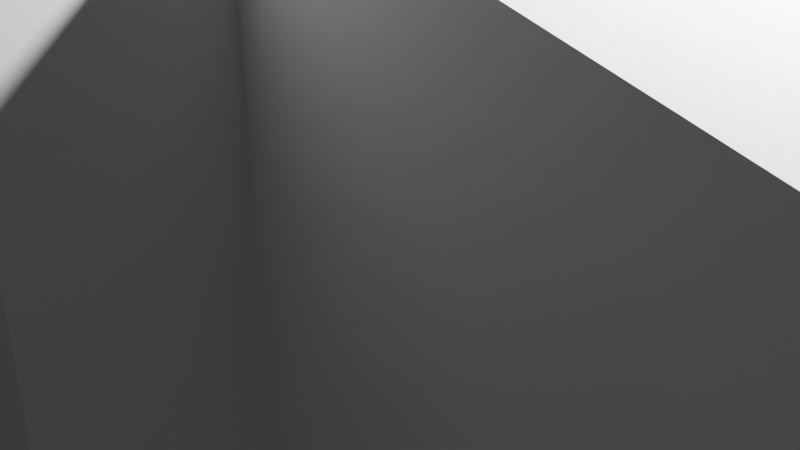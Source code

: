 # Source: Monitor2.blend  (saved by Blender 2.91.10; exported with 4.5.12 LTS)
import bpy
from mathutils import Matrix  # noqa: F401  (used for matrix-valued properties, if any)

bpy.ops.wm.read_factory_settings(use_empty=True)
scene = bpy.context.scene
scene.name = 'Scene'

# ---- collections
col_collection = bpy.data.collections.new('Collection'); scene.collection.children.link(col_collection)

# ---- world
world_world = bpy.data.worlds.new('World'); scene.world = world_world
world_world.use_nodes = True; world_world.node_tree.nodes.clear()
_N = world_world.node_tree.nodes; _L = world_world.node_tree.links
n0 = _N.new('ShaderNodeOutputWorld'); n0.name = 'World Output'; n0.location = (300, 300)
n1 = _N.new('ShaderNodeBackground'); n1.name = 'Background'; n1.location = (10, 300)
n1.inputs[0].default_value = (0.05088, 0.05088, 0.05088, 1.0)
_L.new(n1.outputs[0], n0.inputs[0])
n0.is_active_output = True
world_world.color = (0.05088, 0.05088, 0.05088)
world_world.use_sun_shadow = False
world_world.sun_shadow_jitter_overblur = 0.0

# ---- cameras
cam_camera = bpy.data.cameras.new('Camera')
cam_camera.clip_end = 100.0
cam_camera.ortho_scale = 7.314

# ---- lights
light_light = bpy.data.lights.new('Light', 'POINT')
light_light.transmission_factor = 0.0
light_light.energy = 1000.0
light_light.shadow_soft_size = 0.1
light_light.shadow_maximum_resolution = 0.006
light_light.use_absolute_resolution = True

# ---- meshes
me_w_rfel = bpy.data.meshes.new('Würfel')
me_w_rfel.from_pydata([(-1.0, 0.0, 0.0), (-1.0, 0.0, 4.0), (-1.0, 5.0, 0.0), (-1.0, 5.0, 4.0), (10.0, 0.0, 0.0), (10.0, 0.0, 4.0), (10.0, 5.0, 0.0), (10.0, 5.0, 4.0)], [], [(0, 1, 3, 2), (2, 3, 7, 6), (6, 7, 5, 4), (4, 5, 1, 0), (2, 6, 4, 0), (7, 3, 1, 5)])
_uv = me_w_rfel.uv_layers.new(name='UV-Map')
_uv.uv.foreach_set('vector', [0.4844, 0.6562, 0.4844, 0.6875, 0.4453, 0.6875, 0.4453, 0.6562, 0.4453, 0.6562, 0.4453, 0.6875, 0.3594, 0.6875, 0.3594, 0.6562, 0.6094, 0.6562, 0.6094, 0.6875, 0.5703, 0.6875, 0.5703, 0.6562, 0.5703, 0.6562, 0.5703, 0.6875, 0.4844, 0.6875, 0.4844, 0.6562, 0.4844, 0.6875, 0.4844, 0.7734, 0.5234, 0.7734, 0.5234, 0.6875, 0.4453, 0.7734, 0.4453, 0.6875, 0.4844, 0.6875, 0.4844, 0.7734])
me_w_rfel.use_remesh_fix_poles = True
me_w_rfel.use_remesh_preserve_attributes = False
me_w_rfel.use_mirror_vertex_groups = False
me_w_rfel.update()
me_w_rfel_001 = bpy.data.meshes.new('Würfel.001')
me_w_rfel_001.from_pydata([(3.0, -4.0, -6.0), (3.0, -4.0, 1.0), (3.0, 5.0, -6.0), (3.0, 5.0, 1.0), (25.0, -4.0, -6.0), (25.0, -4.0, 1.0), (25.0, 5.0, -6.0), (25.0, 5.0, 1.0)], [], [(0, 1, 3, 2), (2, 3, 7, 6), (6, 7, 5, 4), (4, 5, 1, 0), (2, 6, 4, 0), (7, 3, 1, 5)])
_uv = me_w_rfel_001.uv_layers.new(name='UV-Map')
_uv.uv.foreach_set('vector', [0.2422, 0.7734, 0.2422, 0.8281, 0.1719, 0.8281, 0.1719, 0.7734, 0.1719, 0.7734, 0.1719, 0.8281, 0.0, 0.8281, 0.0, 0.7734, 0.4844, 0.7734, 0.4844, 0.8281, 0.4141, 0.8281, 0.4141, 0.7734, 0.4141, 0.7734, 0.4141, 0.8281, 0.2422, 0.8281, 0.2422, 0.7734, 0.2422, 0.8281, 0.2422, 1.0, 0.3125, 1.0, 0.3125, 0.8281, 0.1719, 1.0, 0.1719, 0.8281, 0.2422, 0.8281, 0.2422, 1.0])
me_w_rfel_001.use_remesh_fix_poles = True
me_w_rfel_001.use_remesh_preserve_attributes = False
me_w_rfel_001.use_mirror_vertex_groups = False
me_w_rfel_001.update()
me_w_rfel_002 = bpy.data.meshes.new('Würfel.002')
me_w_rfel_002.from_pydata([(0.0, -6.0, -5.0), (0.0, -6.0, 1.0), (0.0, 1.0, -5.0), (0.0, 1.0, 1.0), (10.0, -6.0, -5.0), (10.0, -6.0, 1.0), (10.0, 1.0, -5.0), (10.0, 1.0, 1.0)], [], [(0, 1, 3, 2), (2, 3, 7, 6), (6, 7, 5, 4), (4, 5, 1, 0), (2, 6, 4, 0), (7, 3, 1, 5)])
_uv = me_w_rfel_002.uv_layers.new(name='UV-Map')
_uv.uv.foreach_set('vector', [0.4453, 0.875, 0.4453, 0.9219, 0.3906, 0.9219, 0.3906, 0.875, 0.3906, 0.875, 0.3906, 0.9219, 0.3125, 0.9219, 0.3125, 0.875, 0.5781, 0.875, 0.5781, 0.9219, 0.5234, 0.9219, 0.5234, 0.875, 0.5234, 0.875, 0.5234, 0.9219, 0.4453, 0.9219, 0.4453, 0.875, 0.4453, 0.9219, 0.4453, 1.0, 0.5, 1.0, 0.5, 0.9219, 0.3906, 1.0, 0.3906, 0.9219, 0.4453, 0.9219, 0.4453, 1.0])
me_w_rfel_002.use_remesh_fix_poles = True
me_w_rfel_002.use_remesh_preserve_attributes = False
me_w_rfel_002.use_mirror_vertex_groups = False
me_w_rfel_002.update()
me_w_rfel_003 = bpy.data.meshes.new('Würfel.003')
me_w_rfel_003.from_pydata([(0.0, -3.0, -4.0), (0.0, -3.0, 1.0), (0.0, 2.0, -4.0), (0.0, 2.0, 1.0), (15.0, -3.0, -4.0), (15.0, -3.0, 1.0), (15.0, 2.0, -4.0), (15.0, 2.0, 1.0)], [], [(0, 1, 3, 2), (2, 3, 7, 6), (6, 7, 5, 4), (4, 5, 1, 0), (2, 6, 4, 0), (7, 3, 1, 5)])
_uv = me_w_rfel_003.uv_layers.new(name='UV-Map')
_uv.uv.foreach_set('vector', [0.1562, 0.6172, 0.1562, 0.6562, 0.1172, 0.6562, 0.1172, 0.6172, 0.1172, 0.6172, 0.1172, 0.6562, 0.0, 0.6562, 0.0, 0.6172, 0.3125, 0.6172, 0.3125, 0.6562, 0.2734, 0.6562, 0.2734, 0.6172, 0.2734, 0.6172, 0.2734, 0.6562, 0.1562, 0.6562, 0.1562, 0.6172, 0.1562, 0.6562, 0.1562, 0.7734, 0.1953, 0.7734, 0.1953, 0.6562, 0.1172, 0.7734, 0.1172, 0.6562, 0.1562, 0.6562, 0.1562, 0.7734])
me_w_rfel_003.use_remesh_fix_poles = True
me_w_rfel_003.use_remesh_preserve_attributes = False
me_w_rfel_003.use_mirror_vertex_groups = False
me_w_rfel_003.update()
me_w_rfel_004 = bpy.data.meshes.new('Würfel.004')
me_w_rfel_004.from_pydata([(0.0, 0.0, -3.0), (0.0, 0.0, 0.0), (0.0, 3.0, -3.0), (0.0, 3.0, 0.0), (15.0, 0.0, -3.0), (15.0, 0.0, 0.0), (15.0, 3.0, -3.0), (15.0, 3.0, 0.0)], [], [(0, 1, 3, 2), (2, 3, 7, 6), (6, 7, 5, 4), (4, 5, 1, 0), (2, 6, 4, 0), (7, 3, 1, 5)])
_uv = me_w_rfel_004.uv_layers.new(name='UV-Map')
_uv.uv.foreach_set('vector', [0.3359, 0.5938, 0.3359, 0.6172, 0.3125, 0.6172, 0.3125, 0.5938, 0.3125, 0.5938, 0.3125, 0.6172, 0.1953, 0.6172, 0.1953, 0.5938, 0.4766, 0.5938, 0.4766, 0.6172, 0.4531, 0.6172, 0.4531, 0.5938, 0.4531, 0.5938, 0.4531, 0.6172, 0.3359, 0.6172, 0.3359, 0.5938, 0.3359, 0.6172, 0.3359, 0.7344, 0.3594, 0.7344, 0.3594, 0.6172, 0.3125, 0.7344, 0.3125, 0.6172, 0.3359, 0.6172, 0.3359, 0.7344])
me_w_rfel_004.use_remesh_fix_poles = True
me_w_rfel_004.use_remesh_preserve_attributes = False
me_w_rfel_004.use_mirror_vertex_groups = False
me_w_rfel_004.update()
me_w_rfel_005 = bpy.data.meshes.new('Würfel.005')
me_w_rfel_005.from_pydata([(-7.0, 0.0, 0.0), (-7.0, 0.0, 2.0), (-7.0, 1.0, 0.0), (-7.0, 1.0, 2.0), (5.0, 0.0, 0.0), (5.0, 0.0, 2.0), (5.0, 1.0, 0.0), (5.0, 1.0, 2.0)], [], [(0, 1, 3, 2), (2, 3, 7, 6), (6, 7, 5, 4), (4, 5, 1, 0), (2, 6, 4, 0), (7, 3, 1, 5)])
_uv = me_w_rfel_005.uv_layers.new(name='UV-Map')
_uv.uv.foreach_set('vector', [0.1016, 0.5078, 0.1016, 0.5234, 0.09375, 0.5234, 0.09375, 0.5078, 0.09375, 0.5078, 0.09375, 0.5234, 0.0, 0.5234, 0.0, 0.5078, 0.2031, 0.5078, 0.2031, 0.5234, 0.1953, 0.5234, 0.1953, 0.5078, 0.1953, 0.5078, 0.1953, 0.5234, 0.1016, 0.5234, 0.1016, 0.5078, 0.1016, 0.5234, 0.1016, 0.6172, 0.1094, 0.6172, 0.1094, 0.5234, 0.09375, 0.6172, 0.09375, 0.5234, 0.1016, 0.5234, 0.1016, 0.6172])
me_w_rfel_005.use_remesh_fix_poles = True
me_w_rfel_005.use_remesh_preserve_attributes = False
me_w_rfel_005.use_mirror_vertex_groups = False
me_w_rfel_005.update()
me_w_rfel_006 = bpy.data.meshes.new('Würfel.006')
me_w_rfel_006.from_pydata([(1.0, 0.0, 0.0), (1.0, 0.0, 9.0), (1.0, 3.0, 0.0), (1.0, 3.0, 9.0), (4.0, 0.0, 0.0), (4.0, 0.0, 9.0), (4.0, 3.0, 0.0), (4.0, 3.0, 9.0)], [], [(0, 1, 3, 2), (2, 3, 7, 6), (6, 7, 5, 4), (4, 5, 1, 0), (2, 6, 4, 0), (7, 3, 1, 5)])
_uv = me_w_rfel_006.uv_layers.new(name='UV-Map')
_uv.uv.foreach_set('vector', [0.2812, 0.5, 0.2812, 0.5703, 0.2578, 0.5703, 0.2578, 0.5, 0.2578, 0.5, 0.2578, 0.5703, 0.2344, 0.5703, 0.2344, 0.5, 0.3281, 0.5, 0.3281, 0.5703, 0.3047, 0.5703, 0.3047, 0.5, 0.3047, 0.5, 0.3047, 0.5703, 0.2812, 0.5703, 0.2812, 0.5, 0.2812, 0.5703, 0.2812, 0.5938, 0.3047, 0.5938, 0.3047, 0.5703, 0.2578, 0.5938, 0.2578, 0.5703, 0.2812, 0.5703, 0.2812, 0.5938])
me_w_rfel_006.use_remesh_fix_poles = True
me_w_rfel_006.use_remesh_preserve_attributes = False
me_w_rfel_006.use_mirror_vertex_groups = False
me_w_rfel_006.update()
me_w_rfel_007 = bpy.data.meshes.new('Würfel.007')
me_w_rfel_007.from_pydata([(0.0, 0.0, 0.0), (0.0, 0.0, 9.0), (0.0, 3.0, 0.0), (0.0, 3.0, 9.0), (4.0, 0.0, 0.0), (4.0, 0.0, 9.0), (4.0, 3.0, 0.0), (4.0, 3.0, 9.0)], [], [(0, 1, 3, 2), (2, 3, 7, 6), (6, 7, 5, 4), (4, 5, 1, 0), (2, 6, 4, 0), (7, 3, 1, 5)])
_uv = me_w_rfel_007.uv_layers.new(name='UV-Map')
_uv.uv.foreach_set('vector', [0.25, 0.6719, 0.25, 0.7422, 0.2266, 0.7422, 0.2266, 0.6719, 0.2266, 0.6719, 0.2266, 0.7422, 0.1953, 0.7422, 0.1953, 0.6719, 0.3047, 0.6719, 0.3047, 0.7422, 0.2812, 0.7422, 0.2812, 0.6719, 0.2812, 0.6719, 0.2812, 0.7422, 0.25, 0.7422, 0.25, 0.6719, 0.25, 0.7422, 0.25, 0.7734, 0.2734, 0.7734, 0.2734, 0.7422, 0.2266, 0.7734, 0.2266, 0.7422, 0.25, 0.7422, 0.25, 0.7734])
me_w_rfel_007.use_remesh_fix_poles = True
me_w_rfel_007.use_remesh_preserve_attributes = False
me_w_rfel_007.use_mirror_vertex_groups = False
me_w_rfel_007.update()
me_w_rfel_008 = bpy.data.meshes.new('Würfel.008')
me_w_rfel_008.from_pydata([(0.0, 0.0, 0.0), (0.0, 0.0, 9.0), (0.0, 3.0, 0.0), (0.0, 3.0, 9.0), (4.0, 0.0, 0.0), (4.0, 0.0, 9.0), (4.0, 3.0, 0.0), (4.0, 3.0, 9.0)], [], [(0, 1, 3, 2), (2, 3, 7, 6), (6, 7, 5, 4), (4, 5, 1, 0), (2, 6, 4, 0), (7, 3, 1, 5)])
_uv = me_w_rfel_008.uv_layers.new(name='UV-Map')
_uv.uv.foreach_set('vector', [0.05469, 0.6719, 0.05469, 0.7422, 0.03125, 0.7422, 0.03125, 0.6719, 0.03125, 0.6719, 0.03125, 0.7422, 0.0, 0.7422, 0.0, 0.6719, 0.1094, 0.6719, 0.1094, 0.7422, 0.08594, 0.7422, 0.08594, 0.6719, 0.08594, 0.6719, 0.08594, 0.7422, 0.05469, 0.7422, 0.05469, 0.6719, 0.05469, 0.7422, 0.05469, 0.7734, 0.07812, 0.7734, 0.07812, 0.7422, 0.03125, 0.7734, 0.03125, 0.7422, 0.05469, 0.7422, 0.05469, 0.7734])
me_w_rfel_008.use_remesh_fix_poles = True
me_w_rfel_008.use_remesh_preserve_attributes = False
me_w_rfel_008.use_mirror_vertex_groups = False
me_w_rfel_008.update()
me_w_rfel_009 = bpy.data.meshes.new('Würfel.009')
me_w_rfel_009.from_pydata([(1.0, 0.0, 0.0), (1.0, 0.0, 9.0), (1.0, 3.0, 0.0), (1.0, 3.0, 9.0), (4.0, 0.0, 0.0), (4.0, 0.0, 9.0), (4.0, 3.0, 0.0), (4.0, 3.0, 9.0)], [], [(0, 1, 3, 2), (2, 3, 7, 6), (6, 7, 5, 4), (4, 5, 1, 0), (2, 6, 4, 0), (7, 3, 1, 5)])
_uv = me_w_rfel_009.uv_layers.new(name='UV-Map')
_uv.uv.foreach_set('vector', [0.04688, 0.5234, 0.04688, 0.5938, 0.02344, 0.5938, 0.02344, 0.5234, 0.02344, 0.5234, 0.02344, 0.5938, 0.0, 0.5938, 0.0, 0.5234, 0.09375, 0.5234, 0.09375, 0.5938, 0.07031, 0.5938, 0.07031, 0.5234, 0.07031, 0.5234, 0.07031, 0.5938, 0.04688, 0.5938, 0.04688, 0.5234, 0.04688, 0.5938, 0.04688, 0.6172, 0.07031, 0.6172, 0.07031, 0.5938, 0.02344, 0.6172, 0.02344, 0.5938, 0.04688, 0.5938, 0.04688, 0.6172])
me_w_rfel_009.use_remesh_fix_poles = True
me_w_rfel_009.use_remesh_preserve_attributes = False
me_w_rfel_009.use_mirror_vertex_groups = False
me_w_rfel_009.update()
me_w_rfel_010 = bpy.data.meshes.new('Würfel.010')
me_w_rfel_010.from_pydata([(0.0, 0.0, 0.0), (0.0, 0.0, 2.0), (0.0, 3.0, 0.0), (0.0, 3.0, 2.0), (5.0, 0.0, 0.0), (5.0, 0.0, 2.0), (5.0, 3.0, 0.0), (5.0, 3.0, 2.0)], [], [(0, 1, 3, 2), (2, 3, 7, 6), (6, 7, 5, 4), (4, 5, 1, 0), (2, 6, 4, 0), (7, 3, 1, 5)])
_uv = me_w_rfel_010.uv_layers.new(name='UV-Map')
_uv.uv.foreach_set('vector', [0.4766, 0.5234, 0.4766, 0.5391, 0.4531, 0.5391, 0.4531, 0.5234, 0.4531, 0.5234, 0.4531, 0.5391, 0.4141, 0.5391, 0.4141, 0.5234, 0.5391, 0.5234, 0.5391, 0.5391, 0.5156, 0.5391, 0.5156, 0.5234, 0.5156, 0.5234, 0.5156, 0.5391, 0.4766, 0.5391, 0.4766, 0.5234, 0.4766, 0.5391, 0.4766, 0.5781, 0.5, 0.5781, 0.5, 0.5391, 0.4531, 0.5781, 0.4531, 0.5391, 0.4766, 0.5391, 0.4766, 0.5781])
me_w_rfel_010.use_remesh_fix_poles = True
me_w_rfel_010.use_remesh_preserve_attributes = False
me_w_rfel_010.use_mirror_vertex_groups = False
me_w_rfel_010.update()
me_w_rfel_011 = bpy.data.meshes.new('Würfel.011')
me_w_rfel_011.from_pydata([(0.0, 0.0, 0.0), (0.0, 0.0, 2.0), (0.0, 3.0, 0.0), (0.0, 3.0, 2.0), (5.0, 0.0, 0.0), (5.0, 0.0, 2.0), (5.0, 3.0, 0.0), (5.0, 3.0, 2.0)], [], [(0, 1, 3, 2), (2, 3, 7, 6), (6, 7, 5, 4), (4, 5, 1, 0), (2, 6, 4, 0), (7, 3, 1, 5)])
_uv = me_w_rfel_011.uv_layers.new(name='UV-Map')
_uv.uv.foreach_set('vector', [0.3906, 0.5391, 0.3906, 0.5547, 0.3672, 0.5547, 0.3672, 0.5391, 0.3672, 0.5391, 0.3672, 0.5547, 0.3281, 0.5547, 0.3281, 0.5391, 0.4531, 0.5391, 0.4531, 0.5547, 0.4297, 0.5547, 0.4297, 0.5391, 0.4297, 0.5391, 0.4297, 0.5547, 0.3906, 0.5547, 0.3906, 0.5391, 0.3906, 0.5547, 0.3906, 0.5938, 0.4141, 0.5938, 0.4141, 0.5547, 0.3672, 0.5938, 0.3672, 0.5547, 0.3906, 0.5547, 0.3906, 0.5938])
me_w_rfel_011.use_remesh_fix_poles = True
me_w_rfel_011.use_remesh_preserve_attributes = False
me_w_rfel_011.use_mirror_vertex_groups = False
me_w_rfel_011.update()
me_w_rfel_012 = bpy.data.meshes.new('Würfel.012')
me_w_rfel_012.from_pydata([(-2.0, 0.0, 0.0), (-2.0, 0.0, 2.0), (-2.0, 3.0, 0.0), (-2.0, 3.0, 2.0), (5.0, 0.0, 0.0), (5.0, 0.0, 2.0), (5.0, 3.0, 0.0), (5.0, 3.0, 2.0)], [], [(0, 1, 3, 2), (2, 3, 7, 6), (6, 7, 5, 4), (4, 5, 1, 0), (2, 6, 4, 0), (7, 3, 1, 5)])
_uv = me_w_rfel_012.uv_layers.new(name='UV-Map')
_uv.uv.foreach_set('vector', [0.07812, 0.8594, 0.07812, 0.875, 0.05469, 0.875, 0.05469, 0.8594, 0.05469, 0.8594, 0.05469, 0.875, 0.0, 0.875, 0.0, 0.8594, 0.1562, 0.8594, 0.1562, 0.875, 0.1328, 0.875, 0.1328, 0.8594, 0.1328, 0.8594, 0.1328, 0.875, 0.07812, 0.875, 0.07812, 0.8594, 0.07812, 0.875, 0.07812, 0.9297, 0.1016, 0.9297, 0.1016, 0.875, 0.05469, 0.9297, 0.05469, 0.875, 0.07812, 0.875, 0.07812, 0.9297])
me_w_rfel_012.use_remesh_fix_poles = True
me_w_rfel_012.use_remesh_preserve_attributes = False
me_w_rfel_012.use_mirror_vertex_groups = False
me_w_rfel_012.update()
me_w_rfel_013 = bpy.data.meshes.new('Würfel.013')
me_w_rfel_013.from_pydata([(-2.0, 0.0, 0.0), (-2.0, 0.0, 2.0), (-2.0, 3.0, 0.0), (-2.0, 3.0, 2.0), (5.0, 0.0, 0.0), (5.0, 0.0, 2.0), (5.0, 3.0, 0.0), (5.0, 3.0, 2.0)], [], [(0, 1, 3, 2), (2, 3, 7, 6), (6, 7, 5, 4), (4, 5, 1, 0), (2, 6, 4, 0), (7, 3, 1, 5)])
_uv = me_w_rfel_013.uv_layers.new(name='UV-Map')
_uv.uv.foreach_set('vector', [0.07812, 0.9297, 0.07812, 0.9453, 0.05469, 0.9453, 0.05469, 0.9297, 0.05469, 0.9297, 0.05469, 0.9453, 0.0, 0.9453, 0.0, 0.9297, 0.1562, 0.9297, 0.1562, 0.9453, 0.1328, 0.9453, 0.1328, 0.9297, 0.1328, 0.9297, 0.1328, 0.9453, 0.07812, 0.9453, 0.07812, 0.9297, 0.07812, 0.9453, 0.07812, 1.0, 0.1016, 1.0, 0.1016, 0.9453, 0.05469, 1.0, 0.05469, 0.9453, 0.07812, 0.9453, 0.07812, 1.0])
me_w_rfel_013.use_remesh_fix_poles = True
me_w_rfel_013.use_remesh_preserve_attributes = False
me_w_rfel_013.use_mirror_vertex_groups = False
me_w_rfel_013.update()
me_w_rfel_014 = bpy.data.meshes.new('Würfel.014')
me_w_rfel_014.from_pydata([(8.0, 0.0, 0.0), (8.0, 0.0, 1.0), (8.0, 1.0, 0.0), (8.0, 1.0, 1.0), (15.0, 0.0, 0.0), (15.0, 0.0, 1.0), (15.0, 1.0, 0.0), (15.0, 1.0, 1.0)], [], [(0, 1, 3, 2), (2, 3, 7, 6), (6, 7, 5, 4), (4, 5, 1, 0), (2, 6, 4, 0), (7, 3, 1, 5)])
_uv = me_w_rfel_014.uv_layers.new(name='UV-Map')
_uv.uv.foreach_set('vector', [0.1719, 0.5547, 0.1719, 0.5625, 0.1641, 0.5625, 0.1641, 0.5547, 0.1641, 0.5547, 0.1641, 0.5625, 0.1094, 0.5625, 0.1094, 0.5547, 0.2344, 0.5547, 0.2344, 0.5625, 0.2266, 0.5625, 0.2266, 0.5547, 0.2266, 0.5547, 0.2266, 0.5625, 0.1719, 0.5625, 0.1719, 0.5547, 0.1719, 0.5625, 0.1719, 0.6172, 0.1797, 0.6172, 0.1797, 0.5625, 0.1641, 0.6172, 0.1641, 0.5625, 0.1719, 0.5625, 0.1719, 0.6172])
me_w_rfel_014.use_remesh_fix_poles = True
me_w_rfel_014.use_remesh_preserve_attributes = False
me_w_rfel_014.use_mirror_vertex_groups = False
me_w_rfel_014.update()
arm_skelett = bpy.data.armatures.new('Skelett')  # bones are not reproduced
arm_skelett_001 = bpy.data.armatures.new('Skelett.001')  # bones are not reproduced
arm_skelett_002 = bpy.data.armatures.new('Skelett.002')  # bones are not reproduced
arm_skelett_003 = bpy.data.armatures.new('Skelett.003')  # bones are not reproduced
arm_skelett_004 = bpy.data.armatures.new('Skelett.004')  # bones are not reproduced
arm_skelett_005 = bpy.data.armatures.new('Skelett.005')  # bones are not reproduced
arm_skelett_006 = bpy.data.armatures.new('Skelett.006')  # bones are not reproduced
arm_skelett_007 = bpy.data.armatures.new('Skelett.007')  # bones are not reproduced
arm_skelett_008 = bpy.data.armatures.new('Skelett.008')  # bones are not reproduced
arm_skelett_009 = bpy.data.armatures.new('Skelett.009')  # bones are not reproduced
arm_skelett_010 = bpy.data.armatures.new('Skelett.010')  # bones are not reproduced

# ---- objects
ob_cube_001 = bpy.data.objects.new('cube.001', me_w_rfel)
ob_cube_002 = bpy.data.objects.new('cube.002', me_w_rfel_001)
ob_cube_003 = bpy.data.objects.new('cube.003', me_w_rfel_002)
ob_cube_004 = bpy.data.objects.new('cube.004', me_w_rfel_003)
ob_cube_005 = bpy.data.objects.new('cube.005', me_w_rfel_004)
ob_cube_006 = bpy.data.objects.new('cube.006', me_w_rfel_005)
ob_cube_007 = bpy.data.objects.new('cube.007', me_w_rfel_006)
ob_cube_008 = bpy.data.objects.new('cube.008', me_w_rfel_007)
ob_cube_009 = bpy.data.objects.new('cube.009', me_w_rfel_008)
ob_cube_010 = bpy.data.objects.new('cube.010', me_w_rfel_009)
ob_cube_011 = bpy.data.objects.new('cube.011', me_w_rfel_010)
ob_cube_012 = bpy.data.objects.new('cube.012', me_w_rfel_011)
ob_cube_013 = bpy.data.objects.new('cube.013', me_w_rfel_012)
ob_cube_014 = bpy.data.objects.new('cube.014', me_w_rfel_013)
ob_cube = bpy.data.objects.new('cube', me_w_rfel_014)
ob_skelett = bpy.data.objects.new('Skelett', arm_skelett)
ob_skelett_001 = bpy.data.objects.new('Skelett.001', arm_skelett_001)
ob_skelett_002 = bpy.data.objects.new('Skelett.002', arm_skelett_002)
ob_skelett_003 = bpy.data.objects.new('Skelett.003', arm_skelett_003)
ob_skelett_004 = bpy.data.objects.new('Skelett.004', arm_skelett_004)
ob_skelett_005 = bpy.data.objects.new('Skelett.005', arm_skelett_005)
ob_skelett_006 = bpy.data.objects.new('Skelett.006', arm_skelett_006)
ob_skelett_007 = bpy.data.objects.new('Skelett.007', arm_skelett_007)
ob_skelett_008 = bpy.data.objects.new('Skelett.008', arm_skelett_008)
ob_skelett_009 = bpy.data.objects.new('Skelett.009', arm_skelett_009)
ob_skelett_010 = bpy.data.objects.new('Skelett.010', arm_skelett_010)
ob_light = bpy.data.objects.new('Light', light_light)
ob_camera = bpy.data.objects.new('Camera', cam_camera)

# ---- transforms, parenting, visibility, modifiers, constraints
ob_cube_001.parent = ob_skelett_001
ob_cube_001.matrix_parent_inverse = Matrix(((0.5282, -0.0, 0.0, -0.0), (0.0, -0.05782, -0.5251, 2.44), (0.0, 0.5251, -0.05782, -2.135), (-0.0, 0.0, 0.0, 1.0)))
ob_cube_001.location = (-1.271, 9.663, 2.51)
ob_cube_001.rotation_euler = (0.0, -0.2288, -1.571)
ob_cube_001.scale = (0.5034, 0.5034, 0.5034)
ob_cube_001.lineart.crease_threshold = 0.0
_vg = ob_cube_001.vertex_groups.new(name='Bone')
_vg.add([0, 1, 2, 3, 4, 5, 6, 7], 1.0, 'REPLACE')
_m = ob_cube_001.modifiers.new('Skelett', 'ARMATURE')
_m.object = ob_skelett_001
ob_cube_002.parent = ob_skelett_010
ob_cube_002.matrix_parent_inverse = Matrix(((0.2946, -0.0, 0.0, -0.0), (-0.0, 0.2946, -0.0, 0.0), (0.0, -0.0, 0.2946, -1.872), (-0.0, 0.0, -0.0, 1.0)))
ob_cube_002.location = (-0.2653, 5.943, 5.108)
ob_cube_002.rotation_euler = (0.0, -0.0, -1.571)
ob_cube_002.scale = (0.5034, 0.5034, 0.5034)
ob_cube_002.lineart.crease_threshold = 0.0
_vg = ob_cube_002.vertex_groups.new(name='Bone')
_vg.add([0, 1, 2, 3, 4, 5, 6, 7], 1.0, 'REPLACE')
_m = ob_cube_002.modifiers.new('Skelett', 'ARMATURE')
_m.object = ob_skelett_010
ob_cube_003.parent = ob_skelett_002
ob_cube_003.matrix_parent_inverse = Matrix(((0.5085, -0.0, 0.0, -0.0), (0.0, -0.001911, -0.5085, 1.868), (0.0, 0.5085, -0.001911, -0.8862), (-0.0, 0.0, 0.0, 1.0)))
ob_cube_003.location = (1.245, 7.33, 5.137)
ob_cube_003.rotation_euler = (0.0, -0.0, -1.571)
ob_cube_003.scale = (0.5034, 0.5034, 0.5034)
ob_cube_003.lineart.crease_threshold = 0.0
_vg = ob_cube_003.vertex_groups.new(name='Bone')
_vg.add([0, 1, 2, 3, 4, 5, 6, 7], 1.0, 'REPLACE')
_m = ob_cube_003.modifiers.new('Skelett', 'ARMATURE')
_m.object = ob_skelett_002
ob_cube_004.parent = ob_skelett_003
ob_cube_004.matrix_parent_inverse = Matrix(((0.4633, -0.0, 0.0, -0.0), (-0.0, 0.03313, 0.4621, -1.882), (-0.0, -0.4621, 0.03313, -1.666), (0.0, 0.0, -0.0, 1.0)))
ob_cube_004.location = (0.235, -4.125, 5.061)
ob_cube_004.rotation_euler = (0.0, 0.2713, -1.571)
ob_cube_004.scale = (0.5034, 0.5034, 0.5034)
ob_cube_004.lineart.crease_threshold = 0.0
_vg = ob_cube_004.vertex_groups.new(name='Bone')
_vg.add([0, 1, 2, 3, 4, 5, 6, 7], 1.0, 'REPLACE')
_m = ob_cube_004.modifiers.new('Skelett', 'ARMATURE')
_m.object = ob_skelett_003
ob_cube_005.parent = ob_skelett_004
ob_cube_005.matrix_parent_inverse = Matrix(((0.5863, 0.0, 0.0, -0.0), (0.0, -0.1554, 0.5653, -2.738), (-0.0, -0.5653, -0.1554, -4.659), (-0.0, 0.0, -0.0, 1.0)))
ob_cube_005.location = (-0.7735, -9.336, 3.14)
ob_cube_005.rotation_euler = (0.0, 0.1633, -1.571)
ob_cube_005.scale = (0.5034, 0.5034, 0.5034)
ob_cube_005.lineart.crease_threshold = 0.0
_vg = ob_cube_005.vertex_groups.new(name='Bone')
_vg.add([0, 1, 2, 3, 4, 5, 6, 7], 1.0, 'REPLACE')
_m = ob_cube_005.modifiers.new('Skelett', 'ARMATURE')
_m.object = ob_skelett_004
ob_cube_006.parent = ob_skelett_005
ob_cube_006.matrix_parent_inverse = Matrix(((0.5809, -0.0, 0.0, -0.0), (-0.0, 0.01731, 0.5807, -0.4308), (-0.0, -0.5807, 0.01731, -8.259), (0.0, 0.0, -0.0, 1.0)))
ob_cube_006.location = (-0.2732, -18.06, 0.6874)
ob_cube_006.rotation_euler = (0.0, -0.0, -1.571)
ob_cube_006.scale = (0.5034, 0.5034, 0.5034)
ob_cube_006.lineart.crease_threshold = 0.0
_vg = ob_cube_006.vertex_groups.new(name='Bone')
_vg.add([0, 1, 2, 3, 4, 5, 6, 7], 1.0, 'REPLACE')
_m = ob_cube_006.modifiers.new('Skelett', 'ARMATURE')
_m.object = ob_skelett_005
ob_cube_007.parent = ob_skelett_007
ob_cube_007.matrix_parent_inverse = Matrix(((-0.4163, 0.0, 0.432, -2.329), (0.0, 0.6, 0.0, -0.6814), (-0.432, 0.0, -0.4163, 1.176), (-0.0, -0.0, -0.0, 1.0)))
ob_cube_007.location = (-4.407, 2.42, 0.7954)
ob_cube_007.rotation_euler = (-0.5068, -0.0, -1.571)
ob_cube_007.scale = (0.5034, 0.5034, 0.5034)
ob_cube_007.lineart.crease_threshold = 0.0
_vg = ob_cube_007.vertex_groups.new(name='Bone')
_vg.add([0, 1, 2, 3, 4, 5, 6, 7], 1.0, 'REPLACE')
_m = ob_cube_007.modifiers.new('Skelett', 'ARMATURE')
_m.object = ob_skelett_007
ob_cube_008.parent = ob_skelett_009
ob_cube_008.matrix_parent_inverse = Matrix(((-0.405, 0.0, 0.4426, -2.36), (0.0, 0.6, -0.0, 3.179), (-0.4426, 0.0, -0.405, 1.114), (-0.0, -0.0, -0.0, 1.0)))
ob_cube_008.location = (-4.307, -4.471, 0.753)
ob_cube_008.rotation_euler = (-0.4784, -0.0, -1.571)
ob_cube_008.scale = (0.5034, 0.5034, 0.5034)
ob_cube_008.lineart.crease_threshold = 0.0
_vg = ob_cube_008.vertex_groups.new(name='Bone')
_vg.add([0, 1, 2, 3, 4, 5, 6, 7], 1.0, 'REPLACE')
_m = ob_cube_008.modifiers.new('Skelett', 'ARMATURE')
_m.object = ob_skelett_009
ob_cube_009.parent = ob_skelett_008
ob_cube_009.matrix_parent_inverse = Matrix(((-0.413, 0.0, -0.4352, 2.253), (0.0, 0.6, 0.0, 3.179), (0.4352, -0.0, -0.413, 1.247), (0.0, -0.0, 0.0, 1.0)))
ob_cube_009.location = (3.06, -4.542, 0.07433)
ob_cube_009.rotation_euler = (0.6162, -0.0, -1.571)
ob_cube_009.scale = (0.5034, 0.5034, 0.5034)
ob_cube_009.lineart.crease_threshold = 0.0
_vg = ob_cube_009.vertex_groups.new(name='Bone')
_vg.add([0, 1, 2, 3, 4, 5, 6, 7], 1.0, 'REPLACE')
_m = ob_cube_009.modifiers.new('Skelett', 'ARMATURE')
_m.object = ob_skelett_008
ob_cube_010.parent = ob_skelett_006
ob_cube_010.matrix_parent_inverse = Matrix(((-0.4266, 0.0, -0.4219, 2.212), (-0.0, 0.6, -0.0, -0.6814), (0.4219, -0.0, -0.4266, 1.319), (0.0, -0.0, 0.0, 1.0)))
ob_cube_010.location = (3.147, 2.418, 0.07433)
ob_cube_010.rotation_euler = (0.6402, -1.326e-16, -1.571)
ob_cube_010.scale = (0.5034, 0.5034, 0.5034)
ob_cube_010.lineart.crease_threshold = 0.0
_vg = ob_cube_010.vertex_groups.new(name='Bone')
_vg.add([0, 1, 2, 3, 4, 5, 6, 7], 1.0, 'REPLACE')
_m = ob_cube_010.modifiers.new('Skelett', 'ARMATURE')
_m.object = ob_skelett_006
ob_cube_011.parent = ob_skelett_007
ob_cube_011.matrix_parent_inverse = Matrix(((-0.4163, 0.0, 0.432, -2.329), (0.0, 0.6, 0.0, -0.6814), (-0.432, 0.0, -0.4163, 1.176), (-0.0, -0.0, -0.0, 1.0)))
ob_cube_011.location = (-4.469, 3.019, 0.05169)
ob_cube_011.rotation_euler = (0.0, -0.0, -1.571)
ob_cube_011.scale = (0.5034, 0.5034, 0.5034)
ob_cube_011.lineart.crease_threshold = 0.0
_vg = ob_cube_011.vertex_groups.new(name='Bone')
_vg.add([0, 1, 2, 3, 4, 5, 6, 7], 1.0, 'REPLACE')
_m = ob_cube_011.modifiers.new('Skelett', 'ARMATURE')
_m.object = ob_skelett_007
ob_cube_012.parent = ob_skelett_006
ob_cube_012.matrix_parent_inverse = Matrix(((-0.4266, 0.0, -0.4219, 2.212), (-0.0, 0.6, -0.0, -0.6814), (0.4219, -0.0, -0.4266, 1.319), (0.0, -0.0, 0.0, 1.0)))
ob_cube_012.location = (3.03, 3.049, 0.07433)
ob_cube_012.rotation_euler = (0.0, -0.0, -1.571)
ob_cube_012.scale = (0.5034, 0.5034, 0.5034)
ob_cube_012.lineart.crease_threshold = 0.0
_vg = ob_cube_012.vertex_groups.new(name='Bone')
_vg.add([0, 1, 2, 3, 4, 5, 6, 7], 1.0, 'REPLACE')
_m = ob_cube_012.modifiers.new('Skelett', 'ARMATURE')
_m.object = ob_skelett_006
ob_cube_013.parent = ob_skelett_008
ob_cube_013.matrix_parent_inverse = Matrix(((-0.413, 0.0, -0.4352, 2.253), (0.0, 0.6, 0.0, 3.179), (0.4352, -0.0, -0.413, 1.247), (0.0, -0.0, 0.0, 1.0)))
ob_cube_013.location = (2.839, -4.126, 0.07433)
ob_cube_013.rotation_euler = (0.0, -0.0, -1.571)
ob_cube_013.scale = (0.5034, 0.5034, 0.5034)
ob_cube_013.lineart.crease_threshold = 0.0
_vg = ob_cube_013.vertex_groups.new(name='Bone')
_vg.add([0, 1, 2, 3, 4, 5, 6, 7], 1.0, 'REPLACE')
_m = ob_cube_013.modifiers.new('Skelett', 'ARMATURE')
_m.object = ob_skelett_008
ob_cube_014.parent = ob_skelett_009
ob_cube_014.matrix_parent_inverse = Matrix(((-0.405, 0.0, 0.4426, -2.36), (0.0, 0.6, -0.0, 3.179), (-0.4426, 0.0, -0.405, 1.114), (-0.0, -0.0, -0.0, 1.0)))
ob_cube_014.location = (-4.384, -4.124, 0.07433)
ob_cube_014.rotation_euler = (0.0, -0.0, -1.571)
ob_cube_014.scale = (0.5034, 0.5034, 0.5034)
ob_cube_014.lineart.crease_threshold = 0.0
_vg = ob_cube_014.vertex_groups.new(name='Bone')
_vg.add([0, 1, 2, 3, 4, 5, 6, 7], 1.0, 'REPLACE')
_m = ob_cube_014.modifiers.new('Skelett', 'ARMATURE')
_m.object = ob_skelett_009
ob_cube.parent = ob_skelett
ob_cube.matrix_parent_inverse = Matrix(((0.5886, 0.0, 0.0, 0.007505), (0.0, -0.1117, -0.5779, 2.935), (0.0, 0.5779, -0.1117, -4.894), (-0.0, 0.0, 0.0, 1.0)))
ob_cube.location = (-0.262, 16.87, 1.336)
ob_cube.rotation_euler = (0.0, -0.2297, -1.571)
ob_cube.scale = (0.5034, 0.5034, 0.5034)
ob_cube.lineart.crease_threshold = 0.0
_vg = ob_cube.vertex_groups.new(name='Bone')
_vg.add([0, 1, 2, 3, 4, 5, 6, 7], 1.0, 'REPLACE')
_m = ob_cube.modifiers.new('Skelett', 'ARMATURE')
_m.object = ob_skelett
ob_skelett.location = (-0.01275, 9.109, 3.319)
ob_skelett.rotation_euler = (-1.762, -0.0, 0.0)
ob_skelett.scale = (1.699, 1.699, 1.699)
ob_skelett.show_in_front = True
ob_skelett.lineart.crease_threshold = 0.0
ob_skelett_001.location = (0.0, 4.523, 4.149)
ob_skelett_001.rotation_euler = (-1.68, -0.0, 0.0)
ob_skelett_001.scale = (1.893, 1.893, 1.893)
ob_skelett_001.show_in_front = True
ob_skelett_001.lineart.crease_threshold = 0.0
ob_skelett_002.location = (0.0, 1.756, 3.667)
ob_skelett_002.rotation_euler = (-1.575, -0.0, 0.0)
ob_skelett_002.scale = (1.967, 1.967, 1.967)
ob_skelett_002.show_in_front = True
ob_skelett_002.lineart.crease_threshold = 0.0
ob_skelett_003.location = (0.0, -3.297, 4.31)
ob_skelett_003.rotation_euler = (1.499, -0.0, 0.0)
ob_skelett_003.scale = (2.159, 2.159, 2.159)
ob_skelett_003.show_in_front = True
ob_skelett_003.lineart.crease_threshold = 0.0
ob_skelett_004.location = (0.0, -8.899, 2.397)
ob_skelett_004.rotation_euler = (1.839, -0.0, 0.0)
ob_skelett_004.scale = (1.706, 1.706, 1.706)
ob_skelett_004.show_in_front = True
ob_skelett_004.lineart.crease_threshold = 0.0
ob_skelett_005.location = (0.0, -14.19, 1.165)
ob_skelett_005.rotation_euler = (1.541, -0.0, 0.0)
ob_skelett_005.scale = (1.721, 1.721, 1.721)
ob_skelett_005.show_in_front = True
ob_skelett_005.lineart.crease_threshold = 0.0
ob_skelett_006.location = (1.076, 1.136, 4.155)
ob_skelett_006.rotation_euler = (-0.0, 2.362, -0.0)
ob_skelett_006.scale = (1.667, 1.667, 1.667)
ob_skelett_006.show_in_front = True
ob_skelett_006.lineart.crease_threshold = 0.0
ob_skelett_007.location = (-1.282, 1.136, 4.155)
ob_skelett_007.rotation_euler = (-0.0, -2.338, -0.0)
ob_skelett_007.scale = (1.667, 1.667, 1.667)
ob_skelett_007.show_in_front = True
ob_skelett_007.lineart.crease_threshold = 0.0
ob_skelett_008.location = (1.076, -5.298, 4.155)
ob_skelett_008.rotation_euler = (-0.0, 2.33, -0.0)
ob_skelett_008.scale = (1.667, 1.667, 1.667)
ob_skelett_008.show_in_front = True
ob_skelett_008.lineart.crease_threshold = 0.0
ob_skelett_009.location = (-1.286, -5.298, 4.155)
ob_skelett_009.rotation_euler = (-0.0, -2.312, -0.0)
ob_skelett_009.scale = (1.667, 1.667, 1.667)
ob_skelett_009.show_in_front = True
ob_skelett_009.lineart.crease_threshold = 0.0
ob_skelett_010.location = (0.0, 0.0, 6.354)
ob_skelett_010.scale = (3.395, 3.395, 3.395)
ob_skelett_010.show_in_front = True
ob_skelett_010.lineart.crease_threshold = 0.0
ob_light.location = (0.4883, -8.191, 5.815)
ob_light.rotation_euler = (0.6503, 0.05522, 0.2953)
ob_light.scale = (0.5034, 0.5034, 0.5034)
ob_light.lock_rotations_4d = False
ob_light.empty_display_type = 'ARROWS'
ob_light.color = (0.0, 0.0, 0.0, 0.0)
ob_light.lineart.crease_threshold = 0.0
ob_camera.location = (-3.505, -9.842, 5.339)
ob_camera.rotation_euler = (1.109, -0.0, -0.7562)
ob_camera.scale = (0.5034, 0.5034, 0.5034)
ob_camera.lock_rotations_4d = False
ob_camera.empty_display_type = 'ARROWS'
ob_camera.color = (0.0, 0.0, 0.0, 0.0)
ob_camera.display_type = 'WIRE'
ob_camera.lineart.crease_threshold = 0.0

# ---- collection membership
scene.collection.objects.link(ob_cube_001)
scene.collection.objects.link(ob_cube_002)
scene.collection.objects.link(ob_cube_003)
scene.collection.objects.link(ob_cube_004)
scene.collection.objects.link(ob_cube_005)
scene.collection.objects.link(ob_cube_006)
scene.collection.objects.link(ob_cube_007)
scene.collection.objects.link(ob_cube_008)
scene.collection.objects.link(ob_cube_009)
scene.collection.objects.link(ob_cube_010)
scene.collection.objects.link(ob_cube_011)
scene.collection.objects.link(ob_cube_012)
scene.collection.objects.link(ob_cube_013)
scene.collection.objects.link(ob_cube_014)
scene.collection.objects.link(ob_cube)
scene.collection.objects.link(ob_skelett)
scene.collection.objects.link(ob_skelett_001)
scene.collection.objects.link(ob_skelett_002)
scene.collection.objects.link(ob_skelett_003)
scene.collection.objects.link(ob_skelett_004)
scene.collection.objects.link(ob_skelett_005)
scene.collection.objects.link(ob_skelett_006)
scene.collection.objects.link(ob_skelett_007)
scene.collection.objects.link(ob_skelett_008)
scene.collection.objects.link(ob_skelett_009)
scene.collection.objects.link(ob_skelett_010)
col_collection.objects.link(ob_light)
col_collection.objects.link(ob_camera)

# ---- scene / render settings (as saved in the file)
scene.camera = ob_camera
scene.frame_start = 1; scene.frame_end = 400; scene.frame_set(1)
scene.render.engine = 'BLENDER_EEVEE_NEXT'
scene.cycles.use_denoising = False
scene.cycles.samples = 128
scene.cycles.sampling_pattern = 'TABULATED_SOBOL'
scene.cycles.use_adaptive_sampling = False
scene.cycles.use_light_tree = False
scene.view_settings.view_transform = 'Filmic'
bpy.context.view_layer.update()
